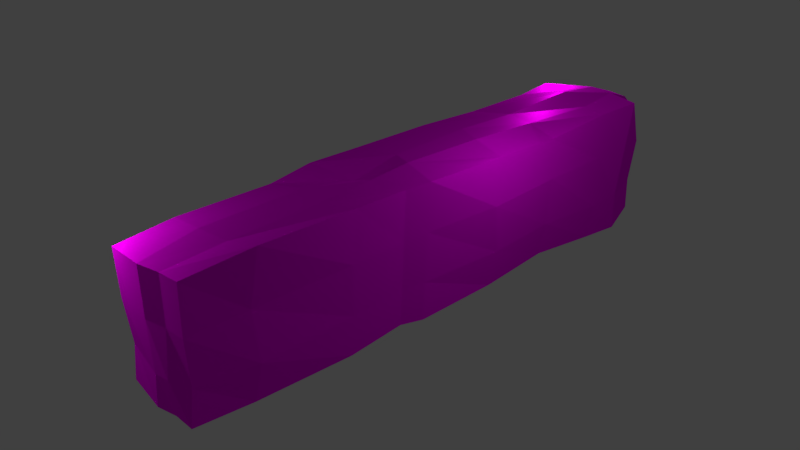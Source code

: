 # Source: arbusto.blend  (saved by Blender 2.79.0; exported with 4.5.12 LTS)
import bpy
from mathutils import Matrix  # noqa: F401  (used for matrix-valued properties, if any)

bpy.ops.wm.read_factory_settings(use_empty=True)
scene = bpy.context.scene
scene.name = 'Scene'

# ---- collections
col_collection_1 = bpy.data.collections.new('Collection 1'); scene.collection.children.link(col_collection_1)

# ---- images (referenced by path relative to the original .blend; pixels are not part of the script)
import os
ASSET_DIR = os.environ.get("B2B_ASSET_DIR", "")  # directory of the original .blend (textures are referenced by path, not embedded)
HERE = os.path.dirname(os.path.abspath(__file__))  # packed textures are extracted next to this script under _unpacked/

def load_image(name, relpath, width, height, colorspace="sRGB"):
    """Load a texture the original file referenced (path relative to the .blend, or extracted next to this script)."""
    p = next((c for c in (os.path.join(HERE, relpath), os.path.join(ASSET_DIR, relpath)) if relpath and os.path.exists(c)), "")
    if p:
        img = bpy.data.images.load(p, check_existing=True)
        img.name = name
    else:  # same state as the original file: an image datablock whose file is absent (Cycles renders it pink)
        img = bpy.data.images.new(name, width, height)
        img.source = "FILE"
        img.filepath = "//" + (relpath or name)
    img.colorspace_settings.name = colorspace
    return img
img_hojas2_jpg_001 = load_image('hojas2.jpg.001', 'textures/hojas2.jpg', 1024, 1024, 'sRGB')

# ---- materials (node trees are filled in below, after node groups)
mat_hojas2 = bpy.data.materials.new('hojas2')
mat_hojas2.alpha_threshold = 0.0
mat_hojas2.diffuse_color = (0.08054, 0.4292, 0.02039, 1.0)
mat_hojas2.roughness = 0.5

# ---- material node trees
mat_hojas2.use_nodes = True; mat_hojas2.node_tree.nodes.clear()
_N = mat_hojas2.node_tree.nodes; _L = mat_hojas2.node_tree.links
n0 = _N.new('ShaderNodeMixShader'); n0.name = 'Mix Shader'; n0.location = (392, 289)
n1 = _N.new('ShaderNodeBsdfAnisotropic'); n1.name = 'Glossy BSDF'; n1.location = (190, 396)
n1.distribution = 'GGX'
n1.inputs[1].default_value = 0.4472
n2 = _N.new('ShaderNodeBsdfDiffuse'); n2.name = 'Diffuse BSDF'; n2.location = (187, 238)
n3 = _N.new('ShaderNodeMath'); n3.name = 'Math'; n3.location = (255, 600)
n3.operation = 'MULTIPLY'
n3.inputs[1].default_value = 1.5
n4 = _N.new('ShaderNodeOutputMaterial'); n4.name = 'Material Output'; n4.location = (593, 407)
n5 = _N.new('ShaderNodeMapping'); n5.name = 'Mapping'; n5.location = (-364, 380)
n6 = _N.new('ShaderNodeTexCoord'); n6.name = 'Texture Coordinate'; n6.location = (-536, 386)
n7 = _N.new('ShaderNodeTexImage'); n7.name = 'Image Texture'; n7.location = (-7, 413)
n7.width = 145
n7.image = img_hojas2_jpg_001
n8 = _N.new('ShaderNodeDisplacement'); n8.name = 'Displacement'; n8.location = (0, 0)
n8.inputs[1].default_value = 0.0
n8.inputs[2].default_value = 0.1
_L.new(n7.outputs[0], n1.inputs[0])
_L.new(n7.outputs[0], n3.inputs[0])
_L.new(n7.outputs[0], n2.inputs[0])
_L.new(n2.outputs[0], n0.inputs[2])
_L.new(n1.outputs[0], n0.inputs[1])
_L.new(n0.outputs[0], n4.inputs[0])
_L.new(n5.outputs[0], n7.inputs[0])
_L.new(n6.outputs[2], n5.inputs[0])
_L.new(n3.outputs[0], n8.inputs[0])
_L.new(n8.outputs[0], n4.inputs[2])
n4.is_active_output = True

# ---- world
world_world = bpy.data.worlds.new('World'); scene.world = world_world
world_world.color = (0.05088, 0.05088, 0.05088)
world_world.use_sun_shadow = False
world_world.sun_shadow_jitter_overblur = 0.0
world_world.cycles.sampling_method = 'MANUAL'

# ---- cameras
cam_camera = bpy.data.cameras.new('Camera')
cam_camera.clip_end = 100.0
cam_camera.lens = 35.0
cam_camera.sensor_width = 32.0
cam_camera.sensor_height = 18.0
cam_camera.ortho_scale = 7.314
cam_camera.dof.focus_distance = 0.0

# ---- lights
light_lamp_002 = bpy.data.lights.new('Lamp.002', 'POINT')
light_lamp_002.transmission_factor = 0.0
light_lamp_002.cutoff_distance = 30.0
light_lamp_002.energy = 100.0
light_lamp_002.shadow_buffer_clip_start = 1.001
light_lamp_002.shadow_soft_size = 0.1
light_lamp_002.shadow_maximum_resolution = 0.006
light_lamp_002.use_absolute_resolution = True
light_lamp_001 = bpy.data.lights.new('Lamp.001', 'POINT')
light_lamp_001.transmission_factor = 0.0
light_lamp_001.cutoff_distance = 30.0
light_lamp_001.energy = 100.0
light_lamp_001.shadow_buffer_clip_start = 1.001
light_lamp_001.shadow_soft_size = 0.1
light_lamp_001.shadow_maximum_resolution = 0.006
light_lamp_001.use_absolute_resolution = True
light_lamp = bpy.data.lights.new('Lamp', 'POINT')
light_lamp.transmission_factor = 0.0
light_lamp.cutoff_distance = 30.0
light_lamp.energy = 100.0
light_lamp.shadow_buffer_clip_start = 1.001
light_lamp.shadow_soft_size = 0.1
light_lamp.shadow_maximum_resolution = 0.006
light_lamp.use_absolute_resolution = True

# ---- meshes
me_cube_001 = bpy.data.meshes.new('Cube.001')
me_cube_001.from_pydata([(-0.75, -5.0, -1.1), (-0.8336, -5.0, 1.016), (-0.75, 5.0, -1.1), (-0.792, 4.982, 1.069), (0.75, -5.0, -1.1), (0.8619, -5.0, 1.184), (0.75, 5.0, -1.1), (0.8132, 4.791, 1.007), (-0.7836, -4.02, -1.139), (-0.8722, -4.02, 1.105), (0.8071, -4.02, -1.139), (1.033, -3.942, 1.355), (0.008172, 5.142, -1.112), (0.01423, 5.133, 1.123), (-0.0002345, -5.077, -1.123), (0.01423, -5.077, 1.123), (-0.1226, -4.091, 1.228), (0.0118, -4.077, -1.163), (0.4379, 5.008, 1.143), (0.3753, -5.005, -1.101), (0.476, -4.024, 1.24), (0.3753, 5.008, -1.101), (0.4379, -5.005, 1.143), (0.4096, -4.024, -1.14), (-0.9317, -2.353, 1.087), (0.8267, -2.3, -1.184), (-0.8177, -2.3, -1.184), (0.9221, -2.221, 1.269), (0.004442, -2.321, -1.209), (-0.1295, -2.335, 1.263), (0.4502, -2.478, 1.279), (0.4157, -2.301, -1.185), (-0.9976, -1.538, 1.181), (0.7872, -1.264, -1.123), (-0.8249, -1.357, -1.229), (0.9034, -1.264, 1.248), (0.008543, -1.263, -1.147), (0.02356, -1.481, 1.185), (0.398, -1.493, 1.312), (0.398, -1.264, -1.124), (-0.8726, -0.7103, 1.24), (0.8315, -0.8035, -1.202), (-0.8312, -0.8035, -1.202), (0.9556, -0.8035, 1.258), (6.811e-05, -0.7922, -1.227), (0.01528, -0.6258, 1.363), (0.4203, -0.7716, 1.391), (0.416, -0.8028, -1.203), (-0.8786, 0.857, 1.241), (0.8241, 0.7902, -1.2), (-0.8288, 0.7902, -1.2), (0.9474, 0.7902, 1.201), (-0.002509, 0.836, -1.225), (-0.0865, 0.986, 1.352), (0.4739, 0.6999, 1.397), (0.4111, 0.793, -1.201), (-0.9766, 2.228, 1.142), (0.776, 2.204, -1.126), (-0.7715, 2.204, -1.126), (0.8915, 2.204, 1.122), (0.002118, 2.276, -1.15), (-0.06548, 2.168, 1.331), (0.4478, 2.115, 1.313), (0.3894, 2.208, -1.128), (-0.9583, 3.599, 1.158), (0.84, 3.599, -1.246), (-0.8634, 3.599, -1.246), (0.9671, 3.599, 1.259), (-0.01189, 3.714, -1.272), (0.02113, 3.622, 1.441), (0.56, 3.53, 1.306), (0.4145, 3.606, -1.247), (-0.7614, -4.931, -0.517), (-0.7614, 4.926, -0.517), (0.7702, 4.926, -0.4714), (0.7702, -4.931, -0.4714), (0.9077, -3.947, -0.4836), (-0.7958, -3.965, -0.5208), (0.03921, -5.058, -0.5583), (0.004278, 5.057, -0.5046), (0.3875, -5.062, -0.4834), (0.3875, 4.934, -0.4834), (0.8487, -2.269, -0.4945), (-0.7235, -2.657, -0.6598), (0.808, -1.248, -0.4703), (-0.8471, -1.248, -0.5176), (0.8538, -0.7943, -0.5047), (-0.8439, -0.7943, -0.5553), (0.9392, 0.8246, -0.5176), (-0.8414, 0.7766, -0.5567), (0.8994, 2.17, -0.4778), (-0.8165, 2.354, -0.6395), (0.929, 3.57, -0.564), (-0.9318, 3.545, -0.5826), (-0.802, -4.994, 0.2339), (-0.802, 4.994, 0.2339), (0.8199, 4.994, 0.3401), (0.8199, -4.994, 0.3401), (0.8813, -4.016, 0.3884), (-0.9729, -3.711, 0.396), (0.008918, -5.071, 0.293), (0.008918, 5.127, 0.293), (0.4144, -4.999, 0.3139), (0.4144, 5.002, 0.3139), (0.9033, -2.297, 0.3953), (-0.8747, -2.297, 0.2789), (0.8597, -1.262, 0.3723), (-0.8239, -1.262, 0.2621), (0.909, -0.8027, 0.3948), (-0.8888, -0.8027, 0.2772), (1.053, 0.6115, 0.4215), (-0.9096, 0.6283, 0.3164), (0.9641, 2.171, 0.4148), (-0.8251, 2.201, 0.2499), (0.9194, 3.594, 0.3905), (-0.9224, 3.594, 0.27), (-1.004, 4.387, 1.212), (0.8755, 4.387, -1.3), (-0.9045, 4.387, -1.3), (1.04, 4.387, 1.295), (-0.01472, 4.528, -1.327), (0.00244, 4.528, 1.338), (0.5052, 4.396, 1.362), (0.4309, 4.396, -1.301), (0.8996, 4.314, -0.5535), (-0.9179, 4.314, -0.6076), (0.9585, 4.381, 0.4095), (-0.9662, 4.381, 0.2835)], [], [(127, 116, 3, 95), (103, 18, 7, 96), (98, 11, 5, 97), (100, 15, 1, 94), (23, 10, 4, 19), (16, 9, 1, 15), (29, 24, 9, 16), (31, 25, 10, 23), (104, 27, 11, 98), (94, 1, 9, 99), (26, 28, 17, 8), (30, 29, 16, 20), (20, 16, 15, 22), (8, 17, 14, 0), (102, 22, 15, 100), (95, 3, 13, 101), (97, 5, 22, 102), (11, 20, 22, 5), (27, 30, 20, 11), (28, 31, 23, 17), (17, 23, 19, 14), (101, 13, 18, 103), (36, 39, 31, 28), (35, 38, 30, 27), (38, 37, 29, 30), (34, 36, 28, 26), (106, 35, 27, 104), (39, 33, 25, 31), (37, 32, 24, 29), (99, 9, 24, 105), (45, 40, 32, 37), (47, 41, 33, 39), (108, 43, 35, 106), (42, 44, 36, 34), (46, 45, 37, 38), (43, 46, 38, 35), (44, 47, 39, 36), (105, 24, 32, 107), (52, 55, 47, 44), (51, 54, 46, 43), (54, 53, 45, 46), (50, 52, 44, 42), (110, 51, 43, 108), (55, 49, 41, 47), (53, 48, 40, 45), (107, 32, 40, 109), (61, 56, 48, 53), (63, 57, 49, 55), (112, 59, 51, 110), (58, 60, 52, 50), (62, 61, 53, 54), (59, 62, 54, 51), (60, 63, 55, 52), (109, 40, 48, 111), (68, 71, 63, 60), (67, 70, 62, 59), (70, 69, 61, 62), (66, 68, 60, 58), (114, 67, 59, 112), (71, 65, 57, 63), (69, 64, 56, 61), (111, 48, 56, 113), (121, 116, 64, 69), (123, 117, 65, 71), (126, 119, 67, 114), (118, 120, 68, 66), (122, 121, 69, 70), (119, 122, 70, 67), (120, 123, 71, 68), (113, 56, 64, 115), (58, 91, 93, 66), (117, 124, 92, 65), (50, 89, 91, 58), (65, 92, 90, 57), (42, 87, 89, 50), (57, 90, 88, 49), (34, 85, 87, 42), (49, 88, 86, 41), (26, 83, 85, 34), (41, 86, 84, 33), (8, 77, 83, 26), (33, 84, 82, 25), (12, 79, 81, 21), (4, 75, 80, 19), (2, 73, 79, 12), (19, 80, 78, 14), (0, 72, 77, 8), (25, 82, 76, 10), (14, 78, 72, 0), (10, 76, 75, 4), (21, 81, 74, 6), (118, 125, 73, 2), (91, 113, 115, 93), (124, 126, 114, 92), (89, 111, 113, 91), (92, 114, 112, 90), (87, 109, 111, 89), (90, 112, 110, 88), (85, 107, 109, 87), (88, 110, 108, 86), (83, 105, 107, 85), (86, 108, 106, 84), (77, 99, 105, 83), (84, 106, 104, 82), (79, 101, 103, 81), (75, 97, 102, 80), (73, 95, 101, 79), (80, 102, 100, 78), (72, 94, 99, 77), (82, 104, 98, 76), (78, 100, 94, 72), (76, 98, 97, 75), (81, 103, 96, 74), (125, 127, 95, 73), (93, 115, 127, 125), (74, 96, 126, 124), (66, 93, 125, 118), (6, 74, 124, 117), (12, 21, 123, 120), (7, 18, 122, 119), (18, 13, 121, 122), (2, 12, 120, 118), (96, 7, 119, 126), (21, 6, 117, 123), (13, 3, 116, 121), (115, 64, 116, 127)])
_uv = me_cube_001.uv_layers.new(name='UVMap')
_uv.uv.foreach_set('vector', [1.316, -0.3276, 1.338, -0.5768, 1.449, -0.513, 1.427, -0.2867, 1.632, 0.4214, 1.787, 0.4386, 1.758, 0.5564, 1.629, 0.5357, -0.221, 0.7164, -0.2116, 0.9496, -0.3921, 0.9281, -0.3918, 0.6974, -0.6208, 0.09153, -0.77, 0.08364, -0.7444, -0.1446, -0.604, -0.1273, -0.1985, 0.2206, -0.2008, 0.3235, -0.3738, 0.3019, -0.3718, 0.2004, -0.266, 1.229, -0.2723, 1.429, -0.4465, 1.381, -0.4348, 1.149, 0.03671, 1.275, 0.01942, 1.492, -0.2723, 1.429, -0.266, 1.229, 0.09712, 0.2489, 0.09169, 0.3536, -0.2008, 0.3235, -0.1985, 0.2206, 0.07204, 0.7604, 0.0694, 0.9968, -0.2116, 0.9496, -0.221, 0.7164, -0.3644, -0.4579, -0.3654, -0.671, -0.1876, -0.6954, -0.1319, -0.5026, 0.1123, -0.07283, 0.09881, 0.1417, -0.204, 0.1176, -0.1882, -0.09017, 0.01915, 1.119, 0.03671, 1.275, -0.266, 1.229, -0.24, 1.08, -0.24, 1.08, -0.266, 1.229, -0.4348, 1.149, -0.4089, 1.04, -0.1882, -0.09017, -0.204, 0.1176, -0.3728, 0.1008, -0.3637, -0.09415, -0.6274, 0.2025, -0.7768, 0.1992, -0.77, 0.08364, -0.6208, 0.09153, 1.63, 0.07329, 1.785, 0.08652, 1.787, 0.3163, 1.634, 0.3023, -0.6353, 0.3116, -0.7874, 0.3131, -0.7768, 0.1992, -0.6274, 0.2025, -0.2116, 0.9496, -0.24, 1.08, -0.4089, 1.04, -0.3921, 0.9281, 0.0694, 0.9968, 0.01915, 1.119, -0.24, 1.08, -0.2116, 0.9496, 0.09881, 0.1417, 0.09712, 0.2489, -0.1985, 0.2206, -0.204, 0.1176, -0.204, 0.1176, -0.1985, 0.2206, -0.3718, 0.2004, -0.3728, 0.1008, 1.634, 0.3023, 1.787, 0.3163, 1.787, 0.4386, 1.632, 0.4214, 0.2844, 0.1637, 0.2805, 0.2666, 0.09712, 0.2489, 0.09881, 0.1417, 0.2436, 1.015, 0.1951, 1.15, 0.01915, 1.119, 0.0694, 0.9968, 0.1951, 1.15, 0.1911, 1.256, 0.03671, 1.275, 0.01915, 1.119, 0.2755, -0.05478, 0.2844, 0.1637, 0.09881, 0.1417, 0.1123, -0.07283, 0.2548, 0.7772, 0.2436, 1.015, 0.0694, 0.9968, 0.07204, 0.7604, 0.2805, 0.2666, 0.2773, 0.374, 0.09169, 0.3536, 0.09712, 0.2489, 0.1911, 1.256, 0.1655, 1.526, 0.01942, 1.492, 0.03671, 1.275, -0.1319, -0.5026, -0.1876, -0.6954, 0.1133, -0.6822, 0.1196, -0.463, 0.3449, 1.271, 0.3172, 1.509, 0.1655, 1.526, 0.1911, 1.256, 0.3623, 0.2739, 0.3609, 0.3794, 0.2773, 0.374, 0.2805, 0.2666, 0.3349, 0.7921, 0.327, 1.017, 0.2436, 1.015, 0.2548, 0.7772, 0.3719, -0.05152, 0.3676, 0.1664, 0.2844, 0.1637, 0.2755, -0.05478, 0.3244, 1.161, 0.3449, 1.271, 0.1911, 1.256, 0.1951, 1.15, 0.327, 1.017, 0.3244, 1.161, 0.1951, 1.15, 0.2436, 1.015, 0.3676, 0.1664, 0.3623, 0.2739, 0.2805, 0.2666, 0.2844, 0.1637, 0.1196, -0.463, 0.1133, -0.6822, 0.2618, -0.7024, 0.3048, -0.4471, 0.649, 0.1914, 0.6363, 0.2992, 0.3623, 0.2739, 0.3676, 0.1664, 0.6025, 1.036, 0.5823, 1.171, 0.3244, 1.161, 0.327, 1.017, 0.5823, 1.171, 0.6293, 1.323, 0.3449, 1.271, 0.3244, 1.161, 0.6492, -0.02378, 0.649, 0.1914, 0.3676, 0.1664, 0.3719, -0.05152, 0.5816, 0.8268, 0.6025, 1.036, 0.327, 1.017, 0.3349, 0.7921, 0.6363, 0.2992, 0.6299, 0.4051, 0.3609, 0.3794, 0.3623, 0.2739, 0.6293, 1.323, 0.5994, 1.537, 0.3172, 1.509, 0.3449, 1.271, 0.3048, -0.4471, 0.2618, -0.7024, 0.414, -0.7024, 0.3877, -0.4441, 0.8433, 1.326, 0.8484, 1.582, 0.5994, 1.537, 0.6293, 1.323, 0.8892, 0.3247, 0.8839, 0.4301, 0.6299, 0.4051, 0.6363, 0.2992, 0.8596, 0.8562, 0.858, 1.053, 0.6025, 1.036, 0.5816, 0.8268, 0.9074, 0.003661, 0.9062, 0.221, 0.649, 0.1914, 0.6492, -0.02378, 0.8374, 1.185, 0.8433, 1.326, 0.6293, 1.323, 0.5823, 1.171, 0.858, 1.053, 0.8374, 1.185, 0.5823, 1.171, 0.6025, 1.036, 0.9062, 0.221, 0.8892, 0.3247, 0.6363, 0.2992, 0.649, 0.1914, 0.3877, -0.4441, 0.414, -0.7024, 0.6974, -0.6741, 0.6433, -0.429, 1.155, 0.2469, 1.133, 0.35, 0.8892, 0.3247, 0.9062, 0.221, 1.103, 1.079, 1.088, 1.178, 0.8374, 1.185, 0.858, 1.053, 1.088, 1.178, 1.103, 1.319, 0.8433, 1.326, 0.8374, 1.185, 1.153, 0.03694, 1.155, 0.2469, 0.9062, 0.221, 0.9074, 0.003661, 1.109, 0.866, 1.103, 1.079, 0.858, 1.053, 0.8596, 0.8562, 1.133, 0.35, 1.13, 0.4537, 0.8839, 0.4301, 0.8892, 0.3247, 1.103, 1.319, 1.099, 1.591, 0.8484, 1.582, 0.8433, 1.326, 0.6433, -0.429, 0.6974, -0.6741, 0.9453, -0.619, 0.9256, -0.3743, 1.26, 1.317, 1.246, 1.594, 1.099, 1.591, 1.103, 1.319, 1.26, 0.3628, 1.25, 0.4635, 1.13, 0.4537, 1.133, 0.35, 1.242, 0.8853, 1.217, 1.08, 1.103, 1.079, 1.109, 0.866, 1.27, 0.06341, 1.285, 0.2611, 1.155, 0.2469, 1.153, 0.03694, 1.229, 1.193, 1.26, 1.317, 1.103, 1.319, 1.088, 1.178, 1.217, 1.08, 1.229, 1.193, 1.088, 1.178, 1.103, 1.079, 1.285, 0.2611, 1.26, 0.3628, 1.133, 0.35, 1.155, 0.2469, 0.9256, -0.3743, 0.9453, -0.619, 1.194, -0.588, 1.176, -0.3497, 0.9074, 0.003661, 0.9402, -0.1287, 1.153, -0.1282, 1.153, 0.03694, 1.25, 0.4635, 1.241, 0.6381, 1.115, 0.6231, 1.13, 0.4537, 0.6492, -0.02378, 0.6572, -0.1918, 0.9402, -0.1287, 0.9074, 0.003661, 1.13, 0.4537, 1.115, 0.6231, 0.8689, 0.612, 0.8839, 0.4301, 0.3719, -0.05152, 0.3803, -0.2222, 0.6572, -0.1918, 0.6492, -0.02378, 0.8839, 0.4301, 0.8689, 0.612, 0.63, 0.5841, 0.6299, 0.4051, 0.2755, -0.05478, 0.3006, -0.2394, 0.3803, -0.2222, 0.3719, -0.05152, 0.6299, 0.4051, 0.63, 0.5841, 0.3488, 0.5576, 0.3609, 0.3794, 0.1123, -0.07283, 0.05146, -0.2136, 0.3006, -0.2394, 0.2755, -0.05478, 0.3609, 0.3794, 0.3488, 0.5576, 0.2689, 0.5541, 0.2773, 0.374, -0.1882, -0.09017, -0.1788, -0.2543, 0.05146, -0.2136, 0.1123, -0.07283, 0.2773, 0.374, 0.2689, 0.5541, 0.08983, 0.5296, 0.09169, 0.3536, 1.385, 0.273, 1.488, 0.2874, 1.484, 0.3967, 1.371, 0.371, -0.3738, 0.3019, -0.4886, 0.3084, -0.484, 0.1994, -0.3718, 0.2004, 1.381, 0.07666, 1.489, 0.07384, 1.488, 0.2874, 1.385, 0.273, -0.3718, 0.2004, -0.484, 0.1994, -0.4693, 0.1075, -0.3728, 0.1008, -0.3637, -0.09415, -0.3528, -0.2534, -0.1788, -0.2543, -0.1882, -0.09017, 0.09169, 0.3536, 0.08983, 0.5296, -0.1976, 0.4963, -0.2008, 0.3235, -0.3728, 0.1008, -0.4693, 0.1075, -0.4688, -0.1094, -0.3637, -0.09415, -0.2008, 0.3235, -0.1976, 0.4963, -0.3737, 0.4759, -0.3738, 0.3019, 1.371, 0.371, 1.484, 0.3967, 1.479, 0.5026, 1.361, 0.4751, 1.27, 0.06341, 1.282, -0.09977, 1.394, -0.08573, 1.381, 0.07666, 0.9402, -0.1287, 0.9256, -0.3743, 1.176, -0.3497, 1.153, -0.1282, 1.241, 0.6381, 1.242, 0.8853, 1.109, 0.866, 1.115, 0.6231, 0.6572, -0.1918, 0.6433, -0.429, 0.9256, -0.3743, 0.9402, -0.1287, 1.115, 0.6231, 1.109, 0.866, 0.8596, 0.8562, 0.8689, 0.612, 0.3803, -0.2222, 0.3877, -0.4441, 0.6433, -0.429, 0.6572, -0.1918, 0.8689, 0.612, 0.8596, 0.8562, 0.5816, 0.8268, 0.63, 0.5841, 0.3006, -0.2394, 0.3048, -0.4471, 0.3877, -0.4441, 0.3803, -0.2222, 0.63, 0.5841, 0.5816, 0.8268, 0.3349, 0.7921, 0.3488, 0.5576, 0.05146, -0.2136, 0.1196, -0.463, 0.3048, -0.4471, 0.3006, -0.2394, 0.3488, 0.5576, 0.3349, 0.7921, 0.2548, 0.7772, 0.2689, 0.5541, -0.1788, -0.2543, -0.1319, -0.5026, 0.1196, -0.463, 0.05146, -0.2136, 0.2689, 0.5541, 0.2548, 0.7772, 0.07204, 0.7604, 0.08983, 0.5296, 1.488, 0.2874, 1.634, 0.3023, 1.632, 0.4214, 1.484, 0.3967, -0.4886, 0.3084, -0.6353, 0.3116, -0.6274, 0.2025, -0.484, 0.1994, 1.489, 0.07384, 1.63, 0.07329, 1.634, 0.3023, 1.488, 0.2874, -0.484, 0.1994, -0.6274, 0.2025, -0.6208, 0.09153, -0.4693, 0.1075, -0.3528, -0.2534, -0.3644, -0.4579, -0.1319, -0.5026, -0.1788, -0.2543, 0.08983, 0.5296, 0.07204, 0.7604, -0.221, 0.7164, -0.1976, 0.4963, -0.4693, 0.1075, -0.6208, 0.09153, -0.604, -0.1273, -0.4688, -0.1094, -0.1976, 0.4963, -0.221, 0.7164, -0.3918, 0.6974, -0.3737, 0.4759, 1.484, 0.3967, 1.632, 0.4214, 1.629, 0.5357, 1.479, 0.5026, 1.282, -0.09977, 1.316, -0.3276, 1.427, -0.2867, 1.394, -0.08573, 1.153, -0.1282, 1.176, -0.3497, 1.316, -0.3276, 1.282, -0.09977, 1.354, 0.6558, 1.356, 0.8853, 1.242, 0.8853, 1.241, 0.6381, 1.153, 0.03694, 1.153, -0.1282, 1.282, -0.09977, 1.27, 0.06341, 1.361, 0.4751, 1.354, 0.6558, 1.241, 0.6381, 1.25, 0.4635, 1.385, 0.273, 1.371, 0.371, 1.26, 0.3628, 1.285, 0.2611, 1.301, 1.069, 1.345, 1.182, 1.229, 1.193, 1.217, 1.08, 1.345, 1.182, 1.376, 1.299, 1.26, 1.317, 1.229, 1.193, 1.381, 0.07666, 1.385, 0.273, 1.285, 0.2611, 1.27, 0.06341, 1.356, 0.8853, 1.301, 1.069, 1.217, 1.08, 1.242, 0.8853, 1.371, 0.371, 1.361, 0.4751, 1.25, 0.4635, 1.26, 0.3628, 1.376, 1.299, 1.359, 1.529, 1.246, 1.594, 1.26, 1.317, 1.176, -0.3497, 1.194, -0.588, 1.338, -0.5768, 1.316, -0.3276])
me_cube_001.materials.append(mat_hojas2)
me_cube_001.use_remesh_preserve_volume = False
me_cube_001.use_remesh_preserve_attributes = False
me_cube_001.use_mirror_vertex_groups = False
me_cube_001.update()

# ---- objects
ob_lamp_002 = bpy.data.objects.new('Lamp.002', light_lamp_002)
ob_lamp_001 = bpy.data.objects.new('Lamp.001', light_lamp_001)
ob_cube = bpy.data.objects.new('Cube', me_cube_001)
ob_lamp = bpy.data.objects.new('Lamp', light_lamp)
ob_camera = bpy.data.objects.new('Camera', cam_camera)

# ---- transforms, parenting, visibility, modifiers, constraints
ob_lamp_002.location = (-1.456, -5.386, 1.669)
ob_lamp_002.rotation_euler = (0.6503, 0.05522, 1.866)
ob_lamp_002.lock_rotations_4d = False
ob_lamp_002.empty_display_type = 'ARROWS'
ob_lamp_002.color = (0.0, 0.0, 0.0, 0.0)
ob_lamp_002.lineart.crease_threshold = 0.0
ob_lamp_001.location = (-2.239, 6.025, 2.498)
ob_lamp_001.rotation_euler = (0.6503, 0.05522, 1.866)
ob_lamp_001.lock_rotations_4d = False
ob_lamp_001.empty_display_type = 'ARROWS'
ob_lamp_001.color = (0.0, 0.0, 0.0, 0.0)
ob_lamp_001.lineart.crease_threshold = 0.0
ob_cube.location = (0.0, 0.0, 0.0)
ob_cube.lineart.crease_threshold = 0.0
ob_lamp.location = (2.696, 1.005, 2.458)
ob_lamp.rotation_euler = (0.6503, 0.05522, 1.866)
ob_lamp.lock_rotations_4d = False
ob_lamp.empty_display_type = 'ARROWS'
ob_lamp.color = (0.0, 0.0, 0.0, 0.0)
ob_lamp.lineart.crease_threshold = 0.0
ob_camera.location = (9.251, -9.252, 6.431)
ob_camera.rotation_euler = (1.109, 0.0, 0.8149)
ob_camera.lock_rotations_4d = False
ob_camera.empty_display_type = 'ARROWS'
ob_camera.color = (0.0, 0.0, 0.0, 0.0)
ob_camera.display_type = 'WIRE'
ob_camera.lineart.crease_threshold = 0.0

# ---- collection membership
col_collection_1.objects.link(ob_lamp_002)
col_collection_1.objects.link(ob_lamp_001)
col_collection_1.objects.link(ob_cube)
col_collection_1.objects.link(ob_lamp)
col_collection_1.objects.link(ob_camera)

# ---- scene / render settings (as saved in the file)
scene.camera = ob_camera
scene.frame_start = 1; scene.frame_end = 250; scene.frame_set(1)
scene.render.engine = 'CYCLES'
scene.render.resolution_percentage = 50
scene.render.dither_intensity = 0.0
scene.cycles.use_denoising = False
scene.cycles.samples = 128
scene.cycles.sampling_pattern = 'TABULATED_SOBOL'
scene.cycles.use_adaptive_sampling = False
scene.cycles.use_light_tree = False
scene.cycles.blur_glossy = 0.0
scene.cycles.sample_clamp_indirect = 0.0
scene.view_settings.view_transform = 'Standard'
bpy.context.view_layer.update()
